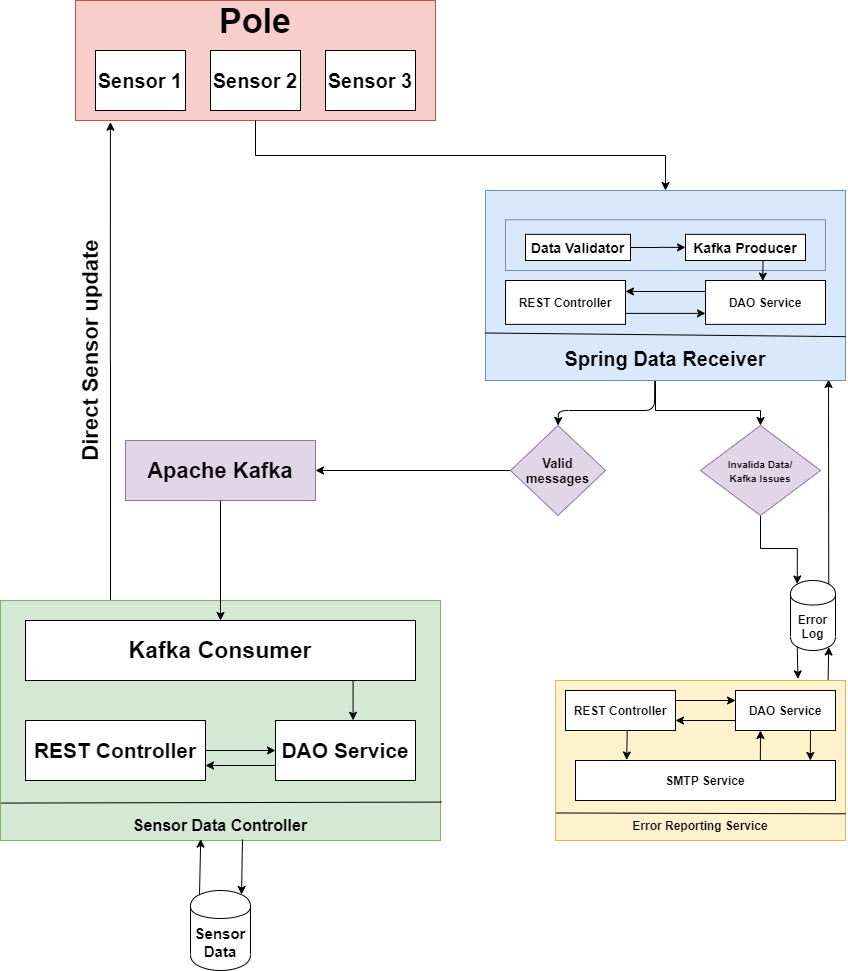

The diagram above was exported from draw.io. Its source (the exported page's mxGraphModel, read from the mxfile embedded in the PNG):
<mxGraphModel dx="2370" dy="1370" grid="1" gridSize="10" guides="1" tooltips="1" connect="1" arrows="1" fold="1" page="1" pageScale="1" pageWidth="850" pageHeight="1100" math="0" shadow="0">
  <root>
    <mxCell id="0" />
    <mxCell id="1" parent="0" />
    <mxCell id="_an_rXgHxdh7uhlue1th-22" style="edgeStyle=orthogonalEdgeStyle;rounded=0;orthogonalLoop=1;jettySize=auto;html=1;entryX=0.5;entryY=0;entryDx=0;entryDy=0;" edge="1" parent="1" source="_an_rXgHxdh7uhlue1th-9" target="_an_rXgHxdh7uhlue1th-26">
      <mxGeometry relative="1" as="geometry">
        <mxPoint x="740" y="460" as="targetPoint" />
        <Array as="points">
          <mxPoint x="860" y="490" />
          <mxPoint x="965" y="490" />
        </Array>
      </mxGeometry>
    </mxCell>
    <mxCell id="_an_rXgHxdh7uhlue1th-1" value="" style="rounded=0;whiteSpace=wrap;html=1;fillColor=#f8cecc;strokeColor=#b85450;" vertex="1" parent="1">
      <mxGeometry x="280" y="80" width="360" height="120" as="geometry" />
    </mxCell>
    <mxCell id="_an_rXgHxdh7uhlue1th-2" value="&lt;b&gt;&lt;font style=&quot;font-size: 34px&quot;&gt;Pole&lt;/font&gt;&lt;/b&gt;" style="text;html=1;strokeColor=none;fillColor=none;align=center;verticalAlign=middle;whiteSpace=wrap;rounded=0;" vertex="1" parent="1">
      <mxGeometry x="400" y="80" width="120" height="40" as="geometry" />
    </mxCell>
    <mxCell id="_an_rXgHxdh7uhlue1th-3" value="&lt;font style=&quot;font-size: 20px&quot;&gt;&lt;b&gt;Sensor 1&lt;/b&gt;&lt;/font&gt;" style="rounded=0;whiteSpace=wrap;html=1;" vertex="1" parent="1">
      <mxGeometry x="300" y="130" width="90" height="60" as="geometry" />
    </mxCell>
    <mxCell id="_an_rXgHxdh7uhlue1th-4" value="&lt;font style=&quot;font-size: 20px&quot;&gt;&lt;b&gt;Sensor 2&lt;/b&gt;&lt;/font&gt;" style="rounded=0;whiteSpace=wrap;html=1;" vertex="1" parent="1">
      <mxGeometry x="415" y="130" width="90" height="60" as="geometry" />
    </mxCell>
    <mxCell id="_an_rXgHxdh7uhlue1th-5" value="&lt;font style=&quot;font-size: 20px&quot;&gt;&lt;b&gt;Sensor 3&lt;/b&gt;&lt;/font&gt;" style="rounded=0;whiteSpace=wrap;html=1;" vertex="1" parent="1">
      <mxGeometry x="530" y="130" width="90" height="60" as="geometry" />
    </mxCell>
    <mxCell id="_an_rXgHxdh7uhlue1th-10" style="edgeStyle=orthogonalEdgeStyle;rounded=0;orthogonalLoop=1;jettySize=auto;html=1;exitX=0.5;exitY=1;exitDx=0;exitDy=0;entryX=0.5;entryY=0;entryDx=0;entryDy=0;" edge="1" parent="1" source="_an_rXgHxdh7uhlue1th-1" target="_an_rXgHxdh7uhlue1th-6">
      <mxGeometry relative="1" as="geometry" />
    </mxCell>
    <mxCell id="_an_rXgHxdh7uhlue1th-16" value="&lt;b&gt;&lt;font style=&quot;font-size: 12px&quot;&gt;Error Log&lt;/font&gt;&lt;/b&gt;" style="shape=cylinder;whiteSpace=wrap;html=1;boundedLbl=1;backgroundOutline=1;" vertex="1" parent="1">
      <mxGeometry x="995" y="660" width="45" height="70" as="geometry" />
    </mxCell>
    <mxCell id="_an_rXgHxdh7uhlue1th-23" style="edgeStyle=orthogonalEdgeStyle;rounded=0;orthogonalLoop=1;jettySize=auto;html=1;exitX=0.5;exitY=1;exitDx=0;exitDy=0;entryX=0.15;entryY=0.05;entryDx=0;entryDy=0;entryPerimeter=0;" edge="1" parent="1" source="_an_rXgHxdh7uhlue1th-26" target="_an_rXgHxdh7uhlue1th-16">
      <mxGeometry relative="1" as="geometry">
        <mxPoint x="865" y="600" as="sourcePoint" />
        <Array as="points">
          <mxPoint x="965" y="628" />
          <mxPoint x="1002" y="628" />
        </Array>
      </mxGeometry>
    </mxCell>
    <mxCell id="_an_rXgHxdh7uhlue1th-25" value="&lt;b&gt;&lt;font style=&quot;font-size: 22px&quot;&gt;Apache Kafka&lt;/font&gt;&lt;/b&gt;" style="rounded=0;whiteSpace=wrap;html=1;fillColor=#e1d5e7;strokeColor=#9673a6;" vertex="1" parent="1">
      <mxGeometry x="330" y="520" width="190" height="60" as="geometry" />
    </mxCell>
    <mxCell id="_an_rXgHxdh7uhlue1th-26" value="&lt;b style=&quot;font-size: 10px&quot;&gt;&lt;font style=&quot;font-size: 10px&quot;&gt;Invalida Data/&lt;br&gt;Kafka Issues&lt;/font&gt;&lt;/b&gt;" style="rhombus;whiteSpace=wrap;html=1;fillColor=#e1d5e7;strokeColor=#9673a6;" vertex="1" parent="1">
      <mxGeometry x="905" y="505" width="120" height="90" as="geometry" />
    </mxCell>
    <mxCell id="_an_rXgHxdh7uhlue1th-29" style="edgeStyle=orthogonalEdgeStyle;rounded=0;orthogonalLoop=1;jettySize=auto;html=1;" edge="1" parent="1" source="_an_rXgHxdh7uhlue1th-27" target="_an_rXgHxdh7uhlue1th-25">
      <mxGeometry relative="1" as="geometry" />
    </mxCell>
    <mxCell id="_an_rXgHxdh7uhlue1th-27" value="&lt;font size=&quot;1&quot;&gt;&lt;b style=&quot;font-size: 13px&quot;&gt;Valid messages&lt;/b&gt;&lt;/font&gt;" style="rhombus;whiteSpace=wrap;html=1;fillColor=#e1d5e7;strokeColor=#9673a6;" vertex="1" parent="1">
      <mxGeometry x="715" y="505" width="95" height="90" as="geometry" />
    </mxCell>
    <mxCell id="_an_rXgHxdh7uhlue1th-28" value="" style="endArrow=classic;html=1;entryX=0.5;entryY=0;entryDx=0;entryDy=0;exitX=0.47;exitY=1;exitDx=0;exitDy=0;exitPerimeter=0;" edge="1" parent="1" source="_an_rXgHxdh7uhlue1th-7" target="_an_rXgHxdh7uhlue1th-27">
      <mxGeometry width="50" height="50" relative="1" as="geometry">
        <mxPoint x="310" y="550" as="sourcePoint" />
        <mxPoint x="360" y="500" as="targetPoint" />
        <Array as="points">
          <mxPoint x="859" y="490" />
          <mxPoint x="763" y="490" />
        </Array>
      </mxGeometry>
    </mxCell>
    <mxCell id="_an_rXgHxdh7uhlue1th-58" style="edgeStyle=orthogonalEdgeStyle;rounded=0;orthogonalLoop=1;jettySize=auto;html=1;exitX=0.25;exitY=0;exitDx=0;exitDy=0;entryX=0.097;entryY=1.014;entryDx=0;entryDy=0;entryPerimeter=0;" edge="1" parent="1" source="_an_rXgHxdh7uhlue1th-31" target="_an_rXgHxdh7uhlue1th-1">
      <mxGeometry relative="1" as="geometry" />
    </mxCell>
    <mxCell id="_an_rXgHxdh7uhlue1th-31" value="" style="rounded=0;whiteSpace=wrap;html=1;fillColor=#d5e8d4;strokeColor=#82b366;" vertex="1" parent="1">
      <mxGeometry x="205" y="680" width="440" height="240" as="geometry" />
    </mxCell>
    <mxCell id="_an_rXgHxdh7uhlue1th-32" value="&lt;font style=&quot;font-size: 23px&quot;&gt;&lt;b&gt;Kafka Consumer&lt;/b&gt;&lt;/font&gt;" style="rounded=0;whiteSpace=wrap;html=1;" vertex="1" parent="1">
      <mxGeometry x="230" y="700" width="390" height="60" as="geometry" />
    </mxCell>
    <mxCell id="_an_rXgHxdh7uhlue1th-33" style="edgeStyle=orthogonalEdgeStyle;rounded=0;orthogonalLoop=1;jettySize=auto;html=1;entryX=0.5;entryY=0;entryDx=0;entryDy=0;" edge="1" parent="1" source="_an_rXgHxdh7uhlue1th-25" target="_an_rXgHxdh7uhlue1th-32">
      <mxGeometry relative="1" as="geometry" />
    </mxCell>
    <mxCell id="_an_rXgHxdh7uhlue1th-40" style="edgeStyle=orthogonalEdgeStyle;rounded=0;orthogonalLoop=1;jettySize=auto;html=1;entryX=0;entryY=0.5;entryDx=0;entryDy=0;" edge="1" parent="1" source="_an_rXgHxdh7uhlue1th-34" target="_an_rXgHxdh7uhlue1th-35">
      <mxGeometry relative="1" as="geometry" />
    </mxCell>
    <mxCell id="_an_rXgHxdh7uhlue1th-34" value="&lt;font style=&quot;font-size: 21px&quot;&gt;&lt;b&gt;REST Controller&lt;/b&gt;&lt;/font&gt;" style="rounded=0;whiteSpace=wrap;html=1;" vertex="1" parent="1">
      <mxGeometry x="230" y="800" width="180" height="60" as="geometry" />
    </mxCell>
    <mxCell id="_an_rXgHxdh7uhlue1th-35" value="&lt;b&gt;&lt;font style=&quot;font-size: 21px&quot;&gt;DAO Service&lt;/font&gt;&lt;/b&gt;" style="rounded=0;whiteSpace=wrap;html=1;" vertex="1" parent="1">
      <mxGeometry x="480" y="800" width="140" height="60" as="geometry" />
    </mxCell>
    <mxCell id="_an_rXgHxdh7uhlue1th-36" value="" style="endArrow=classic;html=1;exitX=0.84;exitY=1.006;exitDx=0;exitDy=0;entryX=0.554;entryY=-0.004;entryDx=0;entryDy=0;entryPerimeter=0;exitPerimeter=0;" edge="1" parent="1" source="_an_rXgHxdh7uhlue1th-32" target="_an_rXgHxdh7uhlue1th-35">
      <mxGeometry width="50" height="50" relative="1" as="geometry">
        <mxPoint x="130" y="760" as="sourcePoint" />
        <mxPoint x="180" y="710" as="targetPoint" />
      </mxGeometry>
    </mxCell>
    <mxCell id="_an_rXgHxdh7uhlue1th-37" value="&lt;b&gt;&lt;font style=&quot;font-size: 15px&quot;&gt;Sensor Data&lt;/font&gt;&lt;/b&gt;" style="shape=cylinder;whiteSpace=wrap;html=1;boundedLbl=1;backgroundOutline=1;" vertex="1" parent="1">
      <mxGeometry x="395" y="970" width="60" height="80" as="geometry" />
    </mxCell>
    <mxCell id="_an_rXgHxdh7uhlue1th-38" value="" style="endArrow=classic;html=1;entryX=0.85;entryY=0.05;entryDx=0;entryDy=0;entryPerimeter=0;exitX=0.55;exitY=0.995;exitDx=0;exitDy=0;exitPerimeter=0;" edge="1" parent="1" source="_an_rXgHxdh7uhlue1th-31" target="_an_rXgHxdh7uhlue1th-37">
      <mxGeometry width="50" height="50" relative="1" as="geometry">
        <mxPoint x="320" y="770" as="sourcePoint" />
        <mxPoint x="370" y="720" as="targetPoint" />
      </mxGeometry>
    </mxCell>
    <mxCell id="_an_rXgHxdh7uhlue1th-39" value="" style="endArrow=classic;html=1;exitX=0.15;exitY=0.05;exitDx=0;exitDy=0;exitPerimeter=0;entryX=0.455;entryY=0.994;entryDx=0;entryDy=0;entryPerimeter=0;" edge="1" parent="1" source="_an_rXgHxdh7uhlue1th-37" target="_an_rXgHxdh7uhlue1th-31">
      <mxGeometry width="50" height="50" relative="1" as="geometry">
        <mxPoint x="400" y="940" as="sourcePoint" />
        <mxPoint x="450" y="890" as="targetPoint" />
      </mxGeometry>
    </mxCell>
    <mxCell id="_an_rXgHxdh7uhlue1th-41" value="" style="endArrow=classic;html=1;entryX=1;entryY=0.75;entryDx=0;entryDy=0;exitX=0;exitY=0.75;exitDx=0;exitDy=0;" edge="1" parent="1" source="_an_rXgHxdh7uhlue1th-35" target="_an_rXgHxdh7uhlue1th-34">
      <mxGeometry width="50" height="50" relative="1" as="geometry">
        <mxPoint x="320" y="630" as="sourcePoint" />
        <mxPoint x="370" y="580" as="targetPoint" />
      </mxGeometry>
    </mxCell>
    <mxCell id="_an_rXgHxdh7uhlue1th-56" value="" style="endArrow=classic;html=1;exitX=0.85;exitY=0.05;exitDx=0;exitDy=0;exitPerimeter=0;" edge="1" parent="1" source="_an_rXgHxdh7uhlue1th-16">
      <mxGeometry width="50" height="50" relative="1" as="geometry">
        <mxPoint x="1080" y="610" as="sourcePoint" />
        <mxPoint x="1033" y="459" as="targetPoint" />
      </mxGeometry>
    </mxCell>
    <mxCell id="_an_rXgHxdh7uhlue1th-57" value="" style="group;fillColor=#dae8fc;strokeColor=#6c8ebf;" vertex="1" connectable="0" parent="1">
      <mxGeometry x="690" y="270" width="360" height="190" as="geometry" />
    </mxCell>
    <mxCell id="_an_rXgHxdh7uhlue1th-14" value="" style="group" vertex="1" connectable="0" parent="_an_rXgHxdh7uhlue1th-57">
      <mxGeometry width="360" height="190" as="geometry" />
    </mxCell>
    <mxCell id="_an_rXgHxdh7uhlue1th-6" value="" style="rounded=0;whiteSpace=wrap;html=1;fillColor=#dae8fc;strokeColor=#6c8ebf;" vertex="1" parent="_an_rXgHxdh7uhlue1th-14">
      <mxGeometry width="360" height="190" as="geometry" />
    </mxCell>
    <mxCell id="_an_rXgHxdh7uhlue1th-7" value="&lt;font style=&quot;font-size: 20px&quot;&gt;&lt;b&gt;Spring Data Receiver&lt;/b&gt;&lt;/font&gt;" style="text;html=1;strokeColor=none;fillColor=none;align=center;verticalAlign=middle;whiteSpace=wrap;rounded=0;" vertex="1" parent="_an_rXgHxdh7uhlue1th-14">
      <mxGeometry y="146.15384615384613" width="360" height="43.84615384615385" as="geometry" />
    </mxCell>
    <mxCell id="_an_rXgHxdh7uhlue1th-8" value="" style="endArrow=none;html=1;exitX=0;exitY=0.75;exitDx=0;exitDy=0;entryX=1;entryY=0;entryDx=0;entryDy=0;" edge="1" parent="_an_rXgHxdh7uhlue1th-14" source="_an_rXgHxdh7uhlue1th-6" target="_an_rXgHxdh7uhlue1th-7">
      <mxGeometry width="50" height="50" relative="1" as="geometry">
        <mxPoint x="120" y="306.9230769230769" as="sourcePoint" />
        <mxPoint x="170" y="233.84615384615384" as="targetPoint" />
      </mxGeometry>
    </mxCell>
    <mxCell id="_an_rXgHxdh7uhlue1th-9" value="" style="rounded=0;whiteSpace=wrap;html=1;fillColor=#dae8fc;strokeColor=#6c8ebf;" vertex="1" parent="_an_rXgHxdh7uhlue1th-14">
      <mxGeometry x="20" y="29.23" width="320" height="50.77" as="geometry" />
    </mxCell>
    <mxCell id="_an_rXgHxdh7uhlue1th-11" value="&lt;b&gt;&lt;font style=&quot;font-size: 14px&quot;&gt;Data Validator&lt;/font&gt;&lt;/b&gt;" style="rounded=0;whiteSpace=wrap;html=1;" vertex="1" parent="_an_rXgHxdh7uhlue1th-14">
      <mxGeometry x="40" y="43.85" width="105" height="26.15" as="geometry" />
    </mxCell>
    <mxCell id="_an_rXgHxdh7uhlue1th-12" value="&lt;b&gt;&lt;font style=&quot;font-size: 14px&quot;&gt;Kafka Producer&lt;/font&gt;&lt;/b&gt;" style="rounded=0;whiteSpace=wrap;html=1;" vertex="1" parent="_an_rXgHxdh7uhlue1th-14">
      <mxGeometry x="200" y="43.85" width="120" height="26.15" as="geometry" />
    </mxCell>
    <mxCell id="_an_rXgHxdh7uhlue1th-13" style="edgeStyle=orthogonalEdgeStyle;rounded=0;orthogonalLoop=1;jettySize=auto;html=1;entryX=0;entryY=0.5;entryDx=0;entryDy=0;" edge="1" parent="_an_rXgHxdh7uhlue1th-14" source="_an_rXgHxdh7uhlue1th-11" target="_an_rXgHxdh7uhlue1th-12">
      <mxGeometry relative="1" as="geometry" />
    </mxCell>
    <mxCell id="_an_rXgHxdh7uhlue1th-43" value="&lt;b&gt;REST Controller&lt;/b&gt;" style="rounded=0;whiteSpace=wrap;html=1;" vertex="1" parent="_an_rXgHxdh7uhlue1th-14">
      <mxGeometry x="20" y="90" width="120" height="43.85" as="geometry" />
    </mxCell>
    <mxCell id="_an_rXgHxdh7uhlue1th-53" value="&lt;b&gt;DAO Service&lt;/b&gt;" style="rounded=0;whiteSpace=wrap;html=1;" vertex="1" parent="_an_rXgHxdh7uhlue1th-14">
      <mxGeometry x="220" y="90" width="120" height="43.85" as="geometry" />
    </mxCell>
    <mxCell id="_an_rXgHxdh7uhlue1th-54" value="" style="endArrow=classic;html=1;exitX=0;exitY=0.25;exitDx=0;exitDy=0;entryX=1;entryY=0.25;entryDx=0;entryDy=0;" edge="1" parent="_an_rXgHxdh7uhlue1th-14" source="_an_rXgHxdh7uhlue1th-53" target="_an_rXgHxdh7uhlue1th-43">
      <mxGeometry width="50" height="50" relative="1" as="geometry">
        <mxPoint x="150" y="210" as="sourcePoint" />
        <mxPoint x="200" y="160" as="targetPoint" />
      </mxGeometry>
    </mxCell>
    <mxCell id="_an_rXgHxdh7uhlue1th-55" value="" style="endArrow=classic;html=1;exitX=1;exitY=0.75;exitDx=0;exitDy=0;entryX=0;entryY=0.75;entryDx=0;entryDy=0;" edge="1" parent="_an_rXgHxdh7uhlue1th-14" source="_an_rXgHxdh7uhlue1th-43" target="_an_rXgHxdh7uhlue1th-53">
      <mxGeometry width="50" height="50" relative="1" as="geometry">
        <mxPoint x="150" y="210" as="sourcePoint" />
        <mxPoint x="200" y="160" as="targetPoint" />
      </mxGeometry>
    </mxCell>
    <mxCell id="_an_rXgHxdh7uhlue1th-78" value="" style="endArrow=classic;html=1;entryX=0.477;entryY=0.014;entryDx=0;entryDy=0;entryPerimeter=0;exitX=0.646;exitY=1.013;exitDx=0;exitDy=0;exitPerimeter=0;" edge="1" parent="_an_rXgHxdh7uhlue1th-14" source="_an_rXgHxdh7uhlue1th-12" target="_an_rXgHxdh7uhlue1th-53">
      <mxGeometry width="50" height="50" relative="1" as="geometry">
        <mxPoint x="150" y="100" as="sourcePoint" />
        <mxPoint x="200" y="50" as="targetPoint" />
      </mxGeometry>
    </mxCell>
    <mxCell id="_an_rXgHxdh7uhlue1th-59" value="&lt;b&gt;&lt;font style=&quot;font-size: 22px&quot;&gt;Direct Sensor update&lt;/font&gt;&lt;/b&gt;" style="text;html=1;strokeColor=none;fillColor=none;align=center;verticalAlign=middle;whiteSpace=wrap;rounded=0;rotation=-90;" vertex="1" parent="1">
      <mxGeometry x="135" y="420" width="320" height="20" as="geometry" />
    </mxCell>
    <mxCell id="_an_rXgHxdh7uhlue1th-62" value="" style="rounded=0;whiteSpace=wrap;html=1;fillColor=#fff2cc;strokeColor=#d6b656;" vertex="1" parent="1">
      <mxGeometry x="760" y="760" width="290" height="160" as="geometry" />
    </mxCell>
    <mxCell id="_an_rXgHxdh7uhlue1th-64" value="" style="endArrow=none;html=1;exitX=0.002;exitY=0.844;exitDx=0;exitDy=0;exitPerimeter=0;entryX=1.002;entryY=0.84;entryDx=0;entryDy=0;entryPerimeter=0;" edge="1" parent="1" source="_an_rXgHxdh7uhlue1th-31" target="_an_rXgHxdh7uhlue1th-31">
      <mxGeometry width="50" height="50" relative="1" as="geometry">
        <mxPoint x="610" y="730" as="sourcePoint" />
        <mxPoint x="660" y="680" as="targetPoint" />
      </mxGeometry>
    </mxCell>
    <mxCell id="_an_rXgHxdh7uhlue1th-65" value="&lt;b&gt;&lt;font style=&quot;font-size: 16px&quot;&gt;Sensor Data Controller&lt;/font&gt;&lt;/b&gt;" style="text;html=1;strokeColor=none;fillColor=none;align=center;verticalAlign=middle;whiteSpace=wrap;rounded=0;" vertex="1" parent="1">
      <mxGeometry x="230" y="890" width="390" height="30" as="geometry" />
    </mxCell>
    <mxCell id="_an_rXgHxdh7uhlue1th-66" value="&lt;b&gt;REST Controller&lt;/b&gt;" style="rounded=0;whiteSpace=wrap;html=1;" vertex="1" parent="1">
      <mxGeometry x="770" y="770" width="110" height="40" as="geometry" />
    </mxCell>
    <mxCell id="_an_rXgHxdh7uhlue1th-67" value="&lt;b&gt;DAO Service&lt;/b&gt;" style="rounded=0;whiteSpace=wrap;html=1;" vertex="1" parent="1">
      <mxGeometry x="940" y="770" width="100" height="40" as="geometry" />
    </mxCell>
    <mxCell id="_an_rXgHxdh7uhlue1th-68" value="&lt;b&gt;SMTP Service&lt;/b&gt;" style="rounded=0;whiteSpace=wrap;html=1;" vertex="1" parent="1">
      <mxGeometry x="780" y="840" width="260" height="40" as="geometry" />
    </mxCell>
    <mxCell id="_an_rXgHxdh7uhlue1th-69" value="" style="endArrow=classic;html=1;entryX=0;entryY=0.25;entryDx=0;entryDy=0;exitX=1;exitY=0.25;exitDx=0;exitDy=0;" edge="1" parent="1" source="_an_rXgHxdh7uhlue1th-66" target="_an_rXgHxdh7uhlue1th-67">
      <mxGeometry width="50" height="50" relative="1" as="geometry">
        <mxPoint x="930" y="790" as="sourcePoint" />
        <mxPoint x="980" y="740" as="targetPoint" />
      </mxGeometry>
    </mxCell>
    <mxCell id="_an_rXgHxdh7uhlue1th-70" value="" style="endArrow=classic;html=1;exitX=0;exitY=0.75;exitDx=0;exitDy=0;entryX=1;entryY=0.75;entryDx=0;entryDy=0;" edge="1" parent="1" source="_an_rXgHxdh7uhlue1th-67" target="_an_rXgHxdh7uhlue1th-66">
      <mxGeometry width="50" height="50" relative="1" as="geometry">
        <mxPoint x="930" y="790" as="sourcePoint" />
        <mxPoint x="980" y="740" as="targetPoint" />
      </mxGeometry>
    </mxCell>
    <mxCell id="_an_rXgHxdh7uhlue1th-71" value="" style="endArrow=classic;html=1;exitX=0.75;exitY=1;exitDx=0;exitDy=0;entryX=0.903;entryY=-0.001;entryDx=0;entryDy=0;entryPerimeter=0;" edge="1" parent="1" source="_an_rXgHxdh7uhlue1th-67" target="_an_rXgHxdh7uhlue1th-68">
      <mxGeometry width="50" height="50" relative="1" as="geometry">
        <mxPoint x="930" y="790" as="sourcePoint" />
        <mxPoint x="1120" y="810" as="targetPoint" />
      </mxGeometry>
    </mxCell>
    <mxCell id="_an_rXgHxdh7uhlue1th-72" value="" style="endArrow=classic;html=1;entryX=0.25;entryY=1;entryDx=0;entryDy=0;exitX=0.711;exitY=-0.013;exitDx=0;exitDy=0;exitPerimeter=0;" edge="1" parent="1" source="_an_rXgHxdh7uhlue1th-68" target="_an_rXgHxdh7uhlue1th-67">
      <mxGeometry width="50" height="50" relative="1" as="geometry">
        <mxPoint x="930" y="790" as="sourcePoint" />
        <mxPoint x="980" y="740" as="targetPoint" />
      </mxGeometry>
    </mxCell>
    <mxCell id="_an_rXgHxdh7uhlue1th-73" value="" style="endArrow=classic;html=1;entryX=0.197;entryY=-0.013;entryDx=0;entryDy=0;entryPerimeter=0;exitX=0.561;exitY=0.992;exitDx=0;exitDy=0;exitPerimeter=0;" edge="1" parent="1" source="_an_rXgHxdh7uhlue1th-66" target="_an_rXgHxdh7uhlue1th-68">
      <mxGeometry width="50" height="50" relative="1" as="geometry">
        <mxPoint x="821" y="811" as="sourcePoint" />
        <mxPoint x="980" y="740" as="targetPoint" />
      </mxGeometry>
    </mxCell>
    <mxCell id="_an_rXgHxdh7uhlue1th-74" value="" style="endArrow=none;html=1;exitX=0.003;exitY=0.828;exitDx=0;exitDy=0;exitPerimeter=0;entryX=1;entryY=0.833;entryDx=0;entryDy=0;entryPerimeter=0;" edge="1" parent="1" source="_an_rXgHxdh7uhlue1th-62" target="_an_rXgHxdh7uhlue1th-62">
      <mxGeometry width="50" height="50" relative="1" as="geometry">
        <mxPoint x="640" y="730" as="sourcePoint" />
        <mxPoint x="690" y="680" as="targetPoint" />
      </mxGeometry>
    </mxCell>
    <mxCell id="_an_rXgHxdh7uhlue1th-75" value="&lt;b&gt;Error Reporting Service&lt;/b&gt;" style="text;html=1;strokeColor=none;fillColor=none;align=center;verticalAlign=middle;whiteSpace=wrap;rounded=0;" vertex="1" parent="1">
      <mxGeometry x="770" y="895" width="270" height="20" as="geometry" />
    </mxCell>
    <mxCell id="_an_rXgHxdh7uhlue1th-76" value="" style="endArrow=classic;html=1;entryX=0.85;entryY=0.95;entryDx=0;entryDy=0;entryPerimeter=0;exitX=0.94;exitY=-0.005;exitDx=0;exitDy=0;exitPerimeter=0;" edge="1" parent="1" source="_an_rXgHxdh7uhlue1th-62" target="_an_rXgHxdh7uhlue1th-16">
      <mxGeometry width="50" height="50" relative="1" as="geometry">
        <mxPoint x="640" y="820" as="sourcePoint" />
        <mxPoint x="690" y="770" as="targetPoint" />
      </mxGeometry>
    </mxCell>
    <mxCell id="_an_rXgHxdh7uhlue1th-77" value="" style="endArrow=classic;html=1;exitX=0.15;exitY=0.95;exitDx=0;exitDy=0;exitPerimeter=0;entryX=0.836;entryY=-0.01;entryDx=0;entryDy=0;entryPerimeter=0;" edge="1" parent="1" source="_an_rXgHxdh7uhlue1th-16" target="_an_rXgHxdh7uhlue1th-62">
      <mxGeometry width="50" height="50" relative="1" as="geometry">
        <mxPoint x="640" y="820" as="sourcePoint" />
        <mxPoint x="820" y="700" as="targetPoint" />
      </mxGeometry>
    </mxCell>
  </root>
</mxGraphModel>